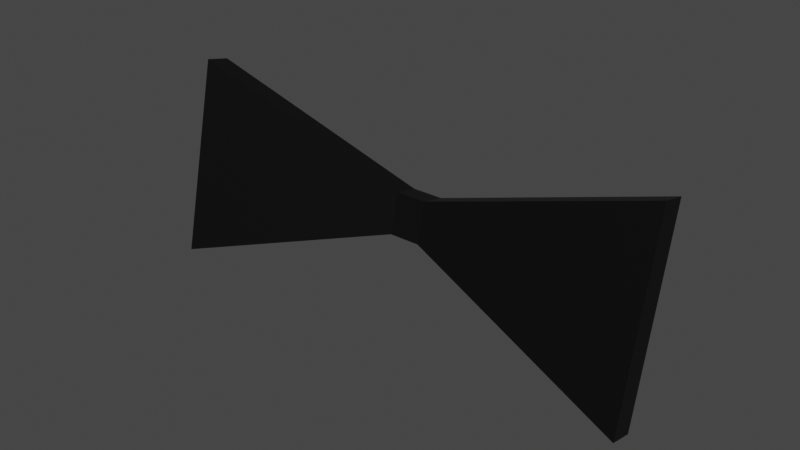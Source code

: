 # Source: bowtie.blend  (saved by Blender 3.6.11; exported with 4.5.12 LTS)
import bpy
from mathutils import Matrix  # noqa: F401  (used for matrix-valued properties, if any)

bpy.ops.wm.read_factory_settings(use_empty=True)
scene = bpy.context.scene
scene.name = 'Scene'

# ---- collections
col_collection = bpy.data.collections.new('Collection'); scene.collection.children.link(col_collection)

# ---- materials (node trees are filled in below, after node groups)
mat_bowtie = bpy.data.materials.new('bowtie')
mat_bowtie.use_transparent_shadow = False

# ---- material node trees
mat_bowtie.use_nodes = True; mat_bowtie.node_tree.nodes.clear()
_N = mat_bowtie.node_tree.nodes; _L = mat_bowtie.node_tree.links
n0 = _N.new('ShaderNodeBsdfPrincipled'); n0.name = 'Principled BSDF'; n0.location = (10, 300)
n0.distribution = 'GGX'
n0.subsurface_method = 'RANDOM_WALK_SKIN'
n0.inputs[0].default_value = (0.0, 0.0, 0.0, 1.0)
n0.inputs[3].default_value = 1.45
n0.inputs[27].default_value = (0.0, 0.0, 0.0, 1.0)
n0.inputs[28].default_value = 1.0
n1 = _N.new('ShaderNodeOutputMaterial'); n1.name = 'Material Output'; n1.location = (300, 300)
_L.new(n0.outputs[0], n1.inputs[0])
n1.is_active_output = True

# ---- world
world_world = bpy.data.worlds.new('World'); scene.world = world_world
world_world.use_nodes = True; world_world.node_tree.nodes.clear()
_N = world_world.node_tree.nodes; _L = world_world.node_tree.links
n0 = _N.new('ShaderNodeOutputWorld'); n0.name = 'World Output'; n0.location = (300, 300)
n1 = _N.new('ShaderNodeBackground'); n1.name = 'Background'; n1.location = (10, 300)
n1.inputs[0].default_value = (0.05088, 0.05088, 0.05088, 1.0)
_L.new(n1.outputs[0], n0.inputs[0])
n0.is_active_output = True
world_world.color = (0.05088, 0.05088, 0.05088)
world_world.use_sun_shadow = False
world_world.sun_shadow_jitter_overblur = 0.0

# ---- meshes
me_cube_005 = bpy.data.meshes.new('Cube.005')
me_cube_005.from_pydata([(-0.08147, -0.146, 0.6687), (-0.08147, -0.1319, 0.7323), (-0.08147, -0.1381, 0.6669), (-0.08147, -0.1239, 0.7305), (0.08147, -0.146, 0.6687), (0.08147, -0.1319, 0.7323), (0.08147, -0.1381, 0.6669), (0.08147, -0.1239, 0.7305), (0.00506, -0.1234, 0.6923), (-0.00506, -0.1234, 0.6923), (-0.00506, -0.1205, 0.7052), (0.00506, -0.1205, 0.7052), (-0.00506, -0.1314, 0.6941), (0.00506, -0.1314, 0.6941), (0.00506, -0.1285, 0.707), (-0.00506, -0.1285, 0.707)], [], [(0, 1, 3, 2), (8, 11, 7, 6), (6, 7, 5, 4), (12, 15, 1, 0), (8, 6, 4, 13), (10, 3, 1, 15), (7, 11, 14, 5), (11, 10, 15, 14), (2, 9, 12, 0), (9, 8, 13, 12), (4, 5, 14, 13), (13, 14, 15, 12), (2, 3, 10, 9), (9, 10, 11, 8)])
_uv = me_cube_005.uv_layers.new(name='UVMap')
_uv.uv.foreach_set('vector', [0.375, 0.0, 0.625, 0.0, 0.625, 0.25, 0.375, 0.25, 0.375, 0.4167, 0.625, 0.4167, 0.625, 0.5, 0.375, 0.5, 0.375, 0.5, 0.625, 0.5, 0.625, 0.75, 0.375, 0.75, 0.375, 0.9167, 0.625, 0.9167, 0.625, 1.0, 0.375, 1.0, 0.2917, 0.5, 0.375, 0.5, 0.375, 0.75, 0.2917, 0.75, 0.7917, 0.5, 0.875, 0.5, 0.875, 0.75, 0.7917, 0.75, 0.625, 0.5, 0.7083, 0.5, 0.7083, 0.75, 0.625, 0.75, 0.7083, 0.5, 0.7917, 0.5, 0.7917, 0.75, 0.7083, 0.75, 0.125, 0.5, 0.2083, 0.5, 0.2083, 0.75, 0.125, 0.75, 0.2083, 0.5, 0.2917, 0.5, 0.2917, 0.75, 0.2083, 0.75, 0.375, 0.75, 0.625, 0.75, 0.625, 0.8333, 0.375, 0.8333, 0.375, 0.8333, 0.625, 0.8333, 0.625, 0.9167, 0.375, 0.9167, 0.375, 0.25, 0.625, 0.25, 0.625, 0.3333, 0.375, 0.3333, 0.375, 0.3333, 0.625, 0.3333, 0.625, 0.4167, 0.375, 0.4167])
me_cube_005.materials.append(mat_bowtie)
me_cube_005.update()

# ---- objects
ob_bowtie = bpy.data.objects.new('bowtie', me_cube_005)

# ---- transforms, parenting, visibility, modifiers, constraints
ob_bowtie.location = (0.0, 0.0, 0.0)

# ---- collection membership
col_collection.objects.link(ob_bowtie)

# ---- scene / render settings (as saved in the file)
scene.frame_start = 1; scene.frame_end = 40; scene.frame_set(0)
scene.render.engine = 'BLENDER_EEVEE_NEXT'
scene.cycles.sampling_pattern = 'TABULATED_SOBOL'
scene.cycles.use_light_tree = False
scene.view_settings.view_transform = 'Filmic'
bpy.context.view_layer.update()

# ---- added for rendering (the .blend has no active camera and no usable light): camera, sun
cam_auto = bpy.data.cameras.new('AutoCamera')
cam_auto.lens = 50.0
cam_auto.sensor_width = 36.0
cam_auto.clip_end = 1000.0
ob_auto_camera = bpy.data.objects.new('AutoCamera', cam_auto)
scene.collection.objects.link(ob_auto_camera)
ob_auto_camera.location = (0.185045, -0.355342, 0.847659)
ob_auto_camera.rotation_euler = (1.09748, -7.21219e-08, 0.694738)
scene.camera = ob_auto_camera
light_auto_sun = bpy.data.lights.new('AutoSun', 'SUN')
light_auto_sun.energy = 3.0
light_auto_sun.angle = 0.0523599
ob_auto_sun = bpy.data.objects.new('AutoSun', light_auto_sun)
scene.collection.objects.link(ob_auto_sun)
ob_auto_sun.rotation_euler = (0.872665, 0.174533, 0.523599)
bpy.context.view_layer.update()
